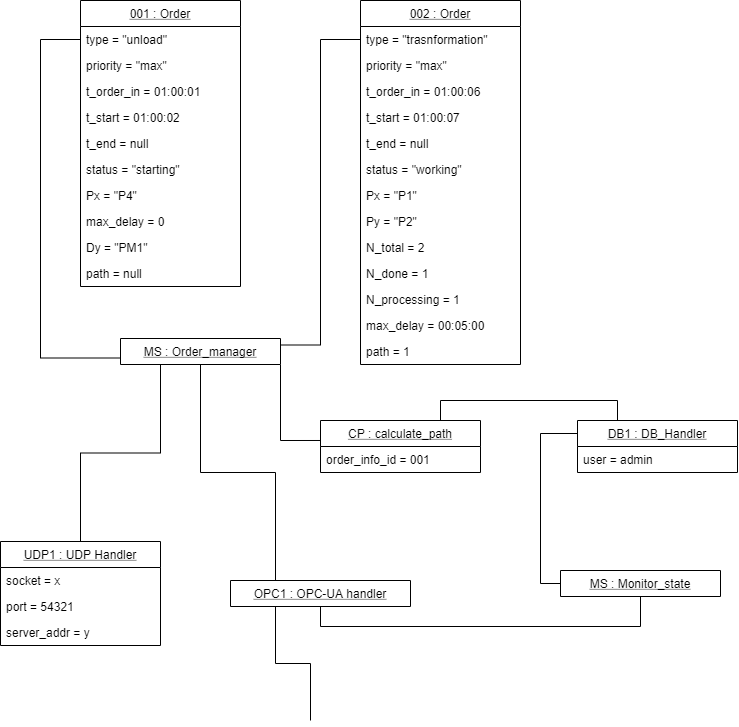

The diagram above was exported from draw.io. Its source (the exported page's mxGraphModel, read from the mxfile embedded in the PNG):
<mxGraphModel dx="3004" dy="2440" grid="1" gridSize="10" guides="1" tooltips="1" connect="1" arrows="1" fold="1" page="1" pageScale="1" pageWidth="827" pageHeight="1169" math="0" shadow="0">
  <root>
    <mxCell id="0" />
    <mxCell id="1" parent="0" />
    <mxCell id="CKwtftR-9J7odYslzs4T-64" style="edgeStyle=orthogonalEdgeStyle;rounded=0;orthogonalLoop=1;jettySize=auto;html=1;exitX=1;exitY=0.25;exitDx=0;exitDy=0;entryX=0;entryY=0.5;entryDx=0;entryDy=0;endArrow=none;endFill=0;" edge="1" parent="1" source="CKwtftR-9J7odYslzs4T-20" target="CKwtftR-9J7odYslzs4T-33">
      <mxGeometry relative="1" as="geometry" />
    </mxCell>
    <mxCell id="CKwtftR-9J7odYslzs4T-69" style="edgeStyle=orthogonalEdgeStyle;rounded=0;orthogonalLoop=1;jettySize=auto;html=1;exitX=1;exitY=1;exitDx=0;exitDy=0;entryX=0.009;entryY=-0.231;entryDx=0;entryDy=0;entryPerimeter=0;endArrow=none;endFill=0;" edge="1" parent="1" source="CKwtftR-9J7odYslzs4T-20" target="CKwtftR-9J7odYslzs4T-49">
      <mxGeometry relative="1" as="geometry" />
    </mxCell>
    <mxCell id="CKwtftR-9J7odYslzs4T-20" value="MS : Order_manager" style="swimlane;fontStyle=4;align=center;verticalAlign=top;childLayout=stackLayout;horizontal=1;startSize=26;horizontalStack=0;resizeParent=1;resizeLast=0;collapsible=1;marginBottom=0;rounded=0;shadow=0;strokeWidth=1;" vertex="1" collapsed="1" parent="1">
      <mxGeometry x="-1480" y="378" width="160" height="26" as="geometry">
        <mxRectangle x="-1280" y="2140" width="170" height="40" as="alternateBounds" />
      </mxGeometry>
    </mxCell>
    <mxCell id="CKwtftR-9J7odYslzs4T-32" value="002 : Order" style="swimlane;fontStyle=4;align=center;verticalAlign=top;childLayout=stackLayout;horizontal=1;startSize=26;horizontalStack=0;resizeParent=1;resizeLast=0;collapsible=1;marginBottom=0;rounded=0;shadow=0;strokeWidth=1;" vertex="1" parent="1">
      <mxGeometry x="-1240" y="40" width="160" height="364" as="geometry">
        <mxRectangle x="750" y="700" width="180" height="26" as="alternateBounds" />
      </mxGeometry>
    </mxCell>
    <mxCell id="CKwtftR-9J7odYslzs4T-33" value="type = &quot;trasnformation&quot;" style="text;align=left;verticalAlign=top;spacingLeft=4;spacingRight=4;overflow=hidden;rotatable=0;points=[[0,0.5],[1,0.5]];portConstraint=eastwest;" vertex="1" parent="CKwtftR-9J7odYslzs4T-32">
      <mxGeometry y="26" width="160" height="26" as="geometry" />
    </mxCell>
    <mxCell id="CKwtftR-9J7odYslzs4T-34" value="priority = &quot;max&quot;" style="text;align=left;verticalAlign=top;spacingLeft=4;spacingRight=4;overflow=hidden;rotatable=0;points=[[0,0.5],[1,0.5]];portConstraint=eastwest;" vertex="1" parent="CKwtftR-9J7odYslzs4T-32">
      <mxGeometry y="52" width="160" height="26" as="geometry" />
    </mxCell>
    <mxCell id="CKwtftR-9J7odYslzs4T-35" value="t_order_in = 01:00:06" style="text;align=left;verticalAlign=top;spacingLeft=4;spacingRight=4;overflow=hidden;rotatable=0;points=[[0,0.5],[1,0.5]];portConstraint=eastwest;" vertex="1" parent="CKwtftR-9J7odYslzs4T-32">
      <mxGeometry y="78" width="160" height="26" as="geometry" />
    </mxCell>
    <mxCell id="CKwtftR-9J7odYslzs4T-36" value="t_start = 01:00:07" style="text;align=left;verticalAlign=top;spacingLeft=4;spacingRight=4;overflow=hidden;rotatable=0;points=[[0,0.5],[1,0.5]];portConstraint=eastwest;" vertex="1" parent="CKwtftR-9J7odYslzs4T-32">
      <mxGeometry y="104" width="160" height="26" as="geometry" />
    </mxCell>
    <mxCell id="CKwtftR-9J7odYslzs4T-37" value="t_end = null" style="text;align=left;verticalAlign=top;spacingLeft=4;spacingRight=4;overflow=hidden;rotatable=0;points=[[0,0.5],[1,0.5]];portConstraint=eastwest;" vertex="1" parent="CKwtftR-9J7odYslzs4T-32">
      <mxGeometry y="130" width="160" height="26" as="geometry" />
    </mxCell>
    <mxCell id="CKwtftR-9J7odYslzs4T-38" value="status = &quot;working&quot;" style="text;align=left;verticalAlign=top;spacingLeft=4;spacingRight=4;overflow=hidden;rotatable=0;points=[[0,0.5],[1,0.5]];portConstraint=eastwest;" vertex="1" parent="CKwtftR-9J7odYslzs4T-32">
      <mxGeometry y="156" width="160" height="26" as="geometry" />
    </mxCell>
    <mxCell id="CKwtftR-9J7odYslzs4T-39" value="Px = &quot;P1&quot;" style="text;align=left;verticalAlign=top;spacingLeft=4;spacingRight=4;overflow=hidden;rotatable=0;points=[[0,0.5],[1,0.5]];portConstraint=eastwest;" vertex="1" parent="CKwtftR-9J7odYslzs4T-32">
      <mxGeometry y="182" width="160" height="26" as="geometry" />
    </mxCell>
    <mxCell id="CKwtftR-9J7odYslzs4T-43" value="Py = &quot;P2&quot;" style="text;align=left;verticalAlign=top;spacingLeft=4;spacingRight=4;overflow=hidden;rotatable=0;points=[[0,0.5],[1,0.5]];portConstraint=eastwest;" vertex="1" parent="CKwtftR-9J7odYslzs4T-32">
      <mxGeometry y="208" width="160" height="26" as="geometry" />
    </mxCell>
    <mxCell id="CKwtftR-9J7odYslzs4T-44" value="N_total = 2" style="text;align=left;verticalAlign=top;spacingLeft=4;spacingRight=4;overflow=hidden;rotatable=0;points=[[0,0.5],[1,0.5]];portConstraint=eastwest;" vertex="1" parent="CKwtftR-9J7odYslzs4T-32">
      <mxGeometry y="234" width="160" height="26" as="geometry" />
    </mxCell>
    <mxCell id="CKwtftR-9J7odYslzs4T-40" value="N_done = 1" style="text;align=left;verticalAlign=top;spacingLeft=4;spacingRight=4;overflow=hidden;rotatable=0;points=[[0,0.5],[1,0.5]];portConstraint=eastwest;" vertex="1" parent="CKwtftR-9J7odYslzs4T-32">
      <mxGeometry y="260" width="160" height="26" as="geometry" />
    </mxCell>
    <mxCell id="CKwtftR-9J7odYslzs4T-41" value="N_processing = 1" style="text;align=left;verticalAlign=top;spacingLeft=4;spacingRight=4;overflow=hidden;rotatable=0;points=[[0,0.5],[1,0.5]];portConstraint=eastwest;" vertex="1" parent="CKwtftR-9J7odYslzs4T-32">
      <mxGeometry y="286" width="160" height="26" as="geometry" />
    </mxCell>
    <mxCell id="CKwtftR-9J7odYslzs4T-42" value="max_delay = 00:05:00" style="text;align=left;verticalAlign=top;spacingLeft=4;spacingRight=4;overflow=hidden;rotatable=0;points=[[0,0.5],[1,0.5]];portConstraint=eastwest;" vertex="1" parent="CKwtftR-9J7odYslzs4T-32">
      <mxGeometry y="312" width="160" height="26" as="geometry" />
    </mxCell>
    <mxCell id="CKwtftR-9J7odYslzs4T-45" value="path = 1" style="text;align=left;verticalAlign=top;spacingLeft=4;spacingRight=4;overflow=hidden;rotatable=0;points=[[0,0.5],[1,0.5]];portConstraint=eastwest;" vertex="1" parent="CKwtftR-9J7odYslzs4T-32">
      <mxGeometry y="338" width="160" height="26" as="geometry" />
    </mxCell>
    <mxCell id="CKwtftR-9J7odYslzs4T-68" style="edgeStyle=orthogonalEdgeStyle;rounded=0;orthogonalLoop=1;jettySize=auto;html=1;exitX=0.75;exitY=0;exitDx=0;exitDy=0;entryX=0.25;entryY=0;entryDx=0;entryDy=0;endArrow=none;endFill=0;" edge="1" parent="1" source="CKwtftR-9J7odYslzs4T-48" target="CKwtftR-9J7odYslzs4T-50">
      <mxGeometry relative="1" as="geometry" />
    </mxCell>
    <mxCell id="CKwtftR-9J7odYslzs4T-72" style="edgeStyle=orthogonalEdgeStyle;rounded=0;orthogonalLoop=1;jettySize=auto;html=1;exitX=0.5;exitY=1;exitDx=0;exitDy=0;entryX=0.5;entryY=1;entryDx=0;entryDy=0;endArrow=none;endFill=0;" edge="1" parent="1" source="CKwtftR-9J7odYslzs4T-54" target="CKwtftR-9J7odYslzs4T-52">
      <mxGeometry relative="1" as="geometry" />
    </mxCell>
    <mxCell id="CKwtftR-9J7odYslzs4T-73" style="edgeStyle=orthogonalEdgeStyle;rounded=0;orthogonalLoop=1;jettySize=auto;html=1;exitX=0.25;exitY=0;exitDx=0;exitDy=0;entryX=0.5;entryY=1;entryDx=0;entryDy=0;endArrow=none;endFill=0;" edge="1" parent="1" source="CKwtftR-9J7odYslzs4T-54" target="CKwtftR-9J7odYslzs4T-20">
      <mxGeometry relative="1" as="geometry" />
    </mxCell>
    <mxCell id="CKwtftR-9J7odYslzs4T-76" style="edgeStyle=orthogonalEdgeStyle;rounded=0;orthogonalLoop=1;jettySize=auto;html=1;exitX=0.25;exitY=1;exitDx=0;exitDy=0;endArrow=none;endFill=0;" edge="1" parent="1" source="CKwtftR-9J7odYslzs4T-54">
      <mxGeometry relative="1" as="geometry">
        <mxPoint x="-1290" y="760" as="targetPoint" />
      </mxGeometry>
    </mxCell>
    <mxCell id="CKwtftR-9J7odYslzs4T-54" value="OPC1 : OPC-UA handler" style="swimlane;fontStyle=4;align=center;verticalAlign=top;childLayout=stackLayout;horizontal=1;startSize=26;horizontalStack=0;resizeParent=1;resizeLast=0;collapsible=1;marginBottom=0;rounded=0;shadow=0;strokeWidth=1;" vertex="1" collapsed="1" parent="1">
      <mxGeometry x="-1370" y="620" width="180" height="26" as="geometry">
        <mxRectangle x="-980" y="810" width="160" height="52" as="alternateBounds" />
      </mxGeometry>
    </mxCell>
    <mxCell id="CKwtftR-9J7odYslzs4T-55" value="user = admin" style="text;align=left;verticalAlign=top;spacingLeft=4;spacingRight=4;overflow=hidden;rotatable=0;points=[[0,0.5],[1,0.5]];portConstraint=eastwest;" vertex="1" parent="CKwtftR-9J7odYslzs4T-54">
      <mxGeometry y="26" width="180" height="26" as="geometry" />
    </mxCell>
    <mxCell id="CKwtftR-9J7odYslzs4T-50" value="DB1 : DB_Handler" style="swimlane;fontStyle=4;align=center;verticalAlign=top;childLayout=stackLayout;horizontal=1;startSize=26;horizontalStack=0;resizeParent=1;resizeLast=0;collapsible=1;marginBottom=0;rounded=0;shadow=0;strokeWidth=1;" vertex="1" parent="1">
      <mxGeometry x="-1023" y="460" width="160" height="52" as="geometry">
        <mxRectangle x="750" y="700" width="180" height="26" as="alternateBounds" />
      </mxGeometry>
    </mxCell>
    <mxCell id="CKwtftR-9J7odYslzs4T-51" value="user = admin" style="text;align=left;verticalAlign=top;spacingLeft=4;spacingRight=4;overflow=hidden;rotatable=0;points=[[0,0.5],[1,0.5]];portConstraint=eastwest;" vertex="1" parent="CKwtftR-9J7odYslzs4T-50">
      <mxGeometry y="26" width="160" height="26" as="geometry" />
    </mxCell>
    <mxCell id="CKwtftR-9J7odYslzs4T-67" style="edgeStyle=orthogonalEdgeStyle;rounded=0;orthogonalLoop=1;jettySize=auto;html=1;exitX=0;exitY=0.5;exitDx=0;exitDy=0;entryX=0;entryY=0.25;entryDx=0;entryDy=0;endArrow=none;endFill=0;" edge="1" parent="1" source="CKwtftR-9J7odYslzs4T-52" target="CKwtftR-9J7odYslzs4T-50">
      <mxGeometry relative="1" as="geometry" />
    </mxCell>
    <mxCell id="CKwtftR-9J7odYslzs4T-52" value="MS : Monitor_state" style="swimlane;fontStyle=4;align=center;verticalAlign=top;childLayout=stackLayout;horizontal=1;startSize=26;horizontalStack=0;resizeParent=1;resizeLast=0;collapsible=1;marginBottom=0;rounded=0;shadow=0;strokeWidth=1;" vertex="1" collapsed="1" parent="1">
      <mxGeometry x="-1040" y="610" width="160" height="26" as="geometry">
        <mxRectangle x="-980" y="810" width="160" height="52" as="alternateBounds" />
      </mxGeometry>
    </mxCell>
    <mxCell id="CKwtftR-9J7odYslzs4T-53" value="user = admin" style="text;align=left;verticalAlign=top;spacingLeft=4;spacingRight=4;overflow=hidden;rotatable=0;points=[[0,0.5],[1,0.5]];portConstraint=eastwest;" vertex="1" parent="CKwtftR-9J7odYslzs4T-52">
      <mxGeometry y="26" width="160" height="26" as="geometry" />
    </mxCell>
    <mxCell id="CKwtftR-9J7odYslzs4T-75" style="edgeStyle=orthogonalEdgeStyle;rounded=0;orthogonalLoop=1;jettySize=auto;html=1;exitX=0.5;exitY=0;exitDx=0;exitDy=0;entryX=0.25;entryY=1;entryDx=0;entryDy=0;endArrow=none;endFill=0;" edge="1" parent="1" source="CKwtftR-9J7odYslzs4T-56" target="CKwtftR-9J7odYslzs4T-20">
      <mxGeometry relative="1" as="geometry" />
    </mxCell>
    <mxCell id="CKwtftR-9J7odYslzs4T-56" value="UDP1 : UDP Handler" style="swimlane;fontStyle=4;align=center;verticalAlign=top;childLayout=stackLayout;horizontal=1;startSize=26;horizontalStack=0;resizeParent=1;resizeLast=0;collapsible=1;marginBottom=0;rounded=0;shadow=0;strokeWidth=1;" vertex="1" parent="1">
      <mxGeometry x="-1600" y="581" width="160" height="104" as="geometry">
        <mxRectangle x="-1640" y="620" width="180" height="26" as="alternateBounds" />
      </mxGeometry>
    </mxCell>
    <mxCell id="CKwtftR-9J7odYslzs4T-57" value="socket = x" style="text;align=left;verticalAlign=top;spacingLeft=4;spacingRight=4;overflow=hidden;rotatable=0;points=[[0,0.5],[1,0.5]];portConstraint=eastwest;" vertex="1" parent="CKwtftR-9J7odYslzs4T-56">
      <mxGeometry y="26" width="160" height="26" as="geometry" />
    </mxCell>
    <mxCell id="CKwtftR-9J7odYslzs4T-58" value="port = 54321" style="text;align=left;verticalAlign=top;spacingLeft=4;spacingRight=4;overflow=hidden;rotatable=0;points=[[0,0.5],[1,0.5]];portConstraint=eastwest;" vertex="1" parent="CKwtftR-9J7odYslzs4T-56">
      <mxGeometry y="52" width="160" height="26" as="geometry" />
    </mxCell>
    <mxCell id="CKwtftR-9J7odYslzs4T-59" value="server_addr = y" style="text;align=left;verticalAlign=top;spacingLeft=4;spacingRight=4;overflow=hidden;rotatable=0;points=[[0,0.5],[1,0.5]];portConstraint=eastwest;" vertex="1" parent="CKwtftR-9J7odYslzs4T-56">
      <mxGeometry y="78" width="160" height="26" as="geometry" />
    </mxCell>
    <mxCell id="CKwtftR-9J7odYslzs4T-21" value="001 : Order" style="swimlane;fontStyle=4;align=center;verticalAlign=top;childLayout=stackLayout;horizontal=1;startSize=26;horizontalStack=0;resizeParent=1;resizeLast=0;collapsible=1;marginBottom=0;rounded=0;shadow=0;strokeWidth=1;" vertex="1" parent="1">
      <mxGeometry x="-1520" y="40" width="160" height="286" as="geometry">
        <mxRectangle x="750" y="700" width="180" height="26" as="alternateBounds" />
      </mxGeometry>
    </mxCell>
    <mxCell id="CKwtftR-9J7odYslzs4T-22" value="type = &quot;unload&quot;" style="text;align=left;verticalAlign=top;spacingLeft=4;spacingRight=4;overflow=hidden;rotatable=0;points=[[0,0.5],[1,0.5]];portConstraint=eastwest;" vertex="1" parent="CKwtftR-9J7odYslzs4T-21">
      <mxGeometry y="26" width="160" height="26" as="geometry" />
    </mxCell>
    <mxCell id="CKwtftR-9J7odYslzs4T-31" value="priority = &quot;max&quot;" style="text;align=left;verticalAlign=top;spacingLeft=4;spacingRight=4;overflow=hidden;rotatable=0;points=[[0,0.5],[1,0.5]];portConstraint=eastwest;" vertex="1" parent="CKwtftR-9J7odYslzs4T-21">
      <mxGeometry y="52" width="160" height="26" as="geometry" />
    </mxCell>
    <mxCell id="CKwtftR-9J7odYslzs4T-23" value="t_order_in = 01:00:01" style="text;align=left;verticalAlign=top;spacingLeft=4;spacingRight=4;overflow=hidden;rotatable=0;points=[[0,0.5],[1,0.5]];portConstraint=eastwest;" vertex="1" parent="CKwtftR-9J7odYslzs4T-21">
      <mxGeometry y="78" width="160" height="26" as="geometry" />
    </mxCell>
    <mxCell id="CKwtftR-9J7odYslzs4T-24" value="t_start = 01:00:02" style="text;align=left;verticalAlign=top;spacingLeft=4;spacingRight=4;overflow=hidden;rotatable=0;points=[[0,0.5],[1,0.5]];portConstraint=eastwest;" vertex="1" parent="CKwtftR-9J7odYslzs4T-21">
      <mxGeometry y="104" width="160" height="26" as="geometry" />
    </mxCell>
    <mxCell id="CKwtftR-9J7odYslzs4T-25" value="t_end = null" style="text;align=left;verticalAlign=top;spacingLeft=4;spacingRight=4;overflow=hidden;rotatable=0;points=[[0,0.5],[1,0.5]];portConstraint=eastwest;" vertex="1" parent="CKwtftR-9J7odYslzs4T-21">
      <mxGeometry y="130" width="160" height="26" as="geometry" />
    </mxCell>
    <mxCell id="CKwtftR-9J7odYslzs4T-26" value="status = &quot;starting&quot;" style="text;align=left;verticalAlign=top;spacingLeft=4;spacingRight=4;overflow=hidden;rotatable=0;points=[[0,0.5],[1,0.5]];portConstraint=eastwest;" vertex="1" parent="CKwtftR-9J7odYslzs4T-21">
      <mxGeometry y="156" width="160" height="26" as="geometry" />
    </mxCell>
    <mxCell id="CKwtftR-9J7odYslzs4T-27" value="Px = &quot;P4&quot;" style="text;align=left;verticalAlign=top;spacingLeft=4;spacingRight=4;overflow=hidden;rotatable=0;points=[[0,0.5],[1,0.5]];portConstraint=eastwest;" vertex="1" parent="CKwtftR-9J7odYslzs4T-21">
      <mxGeometry y="182" width="160" height="26" as="geometry" />
    </mxCell>
    <mxCell id="CKwtftR-9J7odYslzs4T-28" value="max_delay = 0" style="text;align=left;verticalAlign=top;spacingLeft=4;spacingRight=4;overflow=hidden;rotatable=0;points=[[0,0.5],[1,0.5]];portConstraint=eastwest;" vertex="1" parent="CKwtftR-9J7odYslzs4T-21">
      <mxGeometry y="208" width="160" height="26" as="geometry" />
    </mxCell>
    <mxCell id="CKwtftR-9J7odYslzs4T-29" value="Dy = &quot;PM1&quot;" style="text;align=left;verticalAlign=top;spacingLeft=4;spacingRight=4;overflow=hidden;rotatable=0;points=[[0,0.5],[1,0.5]];portConstraint=eastwest;" vertex="1" parent="CKwtftR-9J7odYslzs4T-21">
      <mxGeometry y="234" width="160" height="26" as="geometry" />
    </mxCell>
    <mxCell id="CKwtftR-9J7odYslzs4T-30" value="path = null" style="text;align=left;verticalAlign=top;spacingLeft=4;spacingRight=4;overflow=hidden;rotatable=0;points=[[0,0.5],[1,0.5]];portConstraint=eastwest;" vertex="1" parent="CKwtftR-9J7odYslzs4T-21">
      <mxGeometry y="260" width="160" height="26" as="geometry" />
    </mxCell>
    <mxCell id="CKwtftR-9J7odYslzs4T-48" value="CP : calculate_path" style="swimlane;fontStyle=4;align=center;verticalAlign=top;childLayout=stackLayout;horizontal=1;startSize=26;horizontalStack=0;resizeParent=1;resizeLast=0;collapsible=1;marginBottom=0;rounded=0;shadow=0;strokeWidth=1;" vertex="1" parent="1">
      <mxGeometry x="-1280" y="460" width="160" height="52" as="geometry">
        <mxRectangle x="750" y="700" width="180" height="26" as="alternateBounds" />
      </mxGeometry>
    </mxCell>
    <mxCell id="CKwtftR-9J7odYslzs4T-49" value="order_info_id = 001" style="text;align=left;verticalAlign=top;spacingLeft=4;spacingRight=4;overflow=hidden;rotatable=0;points=[[0,0.5],[1,0.5]];portConstraint=eastwest;" vertex="1" parent="CKwtftR-9J7odYslzs4T-48">
      <mxGeometry y="26" width="160" height="26" as="geometry" />
    </mxCell>
    <mxCell id="CKwtftR-9J7odYslzs4T-63" style="edgeStyle=orthogonalEdgeStyle;rounded=0;orthogonalLoop=1;jettySize=auto;html=1;exitX=0;exitY=0.5;exitDx=0;exitDy=0;entryX=0;entryY=0.75;entryDx=0;entryDy=0;endArrow=none;endFill=0;" edge="1" parent="1" source="CKwtftR-9J7odYslzs4T-22" target="CKwtftR-9J7odYslzs4T-20">
      <mxGeometry relative="1" as="geometry">
        <Array as="points">
          <mxPoint x="-1560" y="79" />
          <mxPoint x="-1560" y="398" />
        </Array>
      </mxGeometry>
    </mxCell>
  </root>
</mxGraphModel>